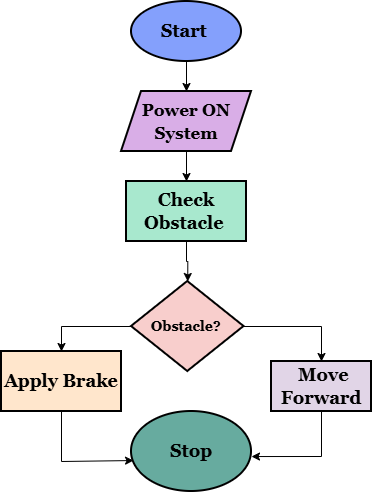

The diagram above was exported from draw.io. Its source (the exported page's mxGraphModel, read from the mxfile embedded in the PNG):
<mxGraphModel dx="1106" dy="597" grid="1" gridSize="10" guides="1" tooltips="1" connect="1" arrows="1" fold="1" page="1" pageScale="1" pageWidth="827" pageHeight="1169" math="0" shadow="0">
  <root>
    <mxCell id="0" />
    <mxCell id="1" parent="0" />
    <mxCell id="NZvLkvKgF_a3bXHJawFb-9" edge="1" parent="1" source="NZvLkvKgF_a3bXHJawFb-2" style="edgeStyle=orthogonalEdgeStyle;rounded=0;orthogonalLoop=1;jettySize=auto;html=1;" target="NZvLkvKgF_a3bXHJawFb-3">
      <mxGeometry relative="1" as="geometry" />
    </mxCell>
    <mxCell id="NZvLkvKgF_a3bXHJawFb-2" parent="1" style="ellipse;whiteSpace=wrap;html=1;fillColor=#84A0FC;strokeColor=#000000;strokeWidth=2;" value="&lt;h2&gt;&lt;span style=&quot;text-align: left;&quot;&gt;&lt;font face=&quot;Georgia&quot;&gt;Start&amp;nbsp;&lt;/font&gt;&lt;/span&gt;&lt;/h2&gt;" vertex="1">
      <mxGeometry height="60" width="110" x="380" y="150" as="geometry" />
    </mxCell>
    <mxCell id="NZvLkvKgF_a3bXHJawFb-10" edge="1" parent="1" source="NZvLkvKgF_a3bXHJawFb-3" style="edgeStyle=orthogonalEdgeStyle;rounded=0;orthogonalLoop=1;jettySize=auto;html=1;" target="NZvLkvKgF_a3bXHJawFb-4" value="">
      <mxGeometry relative="1" as="geometry" />
    </mxCell>
    <mxCell id="NZvLkvKgF_a3bXHJawFb-3" parent="1" style="shape=parallelogram;perimeter=parallelogramPerimeter;whiteSpace=wrap;html=1;fixedSize=1;fillColor=#D9AEE7;strokeColor=#000000;strokeWidth=2;" value="&lt;h2&gt;&lt;span style=&quot;text-align: left;&quot;&gt;&lt;b&gt;&lt;font face=&quot;Georgia&quot; style=&quot;font-size: 17px;&quot;&gt;Power ON System&lt;/font&gt;&lt;/b&gt;&lt;/span&gt;&lt;/h2&gt;" vertex="1">
      <mxGeometry height="60" width="130" x="370" y="240" as="geometry" />
    </mxCell>
    <mxCell id="NZvLkvKgF_a3bXHJawFb-11" edge="1" parent="1" source="NZvLkvKgF_a3bXHJawFb-4" style="edgeStyle=orthogonalEdgeStyle;rounded=0;orthogonalLoop=1;jettySize=auto;html=1;entryX=0.5;entryY=0;entryDx=0;entryDy=0;" target="NZvLkvKgF_a3bXHJawFb-5">
      <mxGeometry relative="1" as="geometry" />
    </mxCell>
    <mxCell id="NZvLkvKgF_a3bXHJawFb-4" parent="1" style="rounded=0;whiteSpace=wrap;html=1;fillColor=#A8E8CE;strokeColor=#000000;strokeWidth=2;" value="&lt;h2&gt;&lt;span style=&quot;text-align: left;&quot;&gt;&lt;font face=&quot;Georgia&quot;&gt;Check Obstacle&amp;nbsp;&lt;/font&gt;&lt;/span&gt;&lt;/h2&gt;" vertex="1">
      <mxGeometry height="60" width="120" x="375" y="330" as="geometry" />
    </mxCell>
    <mxCell id="NZvLkvKgF_a3bXHJawFb-12" edge="1" parent="1" source="NZvLkvKgF_a3bXHJawFb-5" style="edgeStyle=orthogonalEdgeStyle;rounded=0;orthogonalLoop=1;jettySize=auto;html=1;entryX=0.5;entryY=0;entryDx=0;entryDy=0;" target="NZvLkvKgF_a3bXHJawFb-7">
      <mxGeometry relative="1" as="geometry" />
    </mxCell>
    <mxCell id="NZvLkvKgF_a3bXHJawFb-13" edge="1" parent="1" source="NZvLkvKgF_a3bXHJawFb-5" style="edgeStyle=orthogonalEdgeStyle;rounded=0;orthogonalLoop=1;jettySize=auto;html=1;entryX=0.5;entryY=0;entryDx=0;entryDy=0;" target="NZvLkvKgF_a3bXHJawFb-6">
      <mxGeometry relative="1" as="geometry" />
    </mxCell>
    <mxCell id="NZvLkvKgF_a3bXHJawFb-5" parent="1" style="rhombus;whiteSpace=wrap;html=1;strokeColor=#000000;strokeWidth=2;fillColor=#F8CECC;" value="&lt;h3&gt;&lt;span style=&quot;text-align: left;&quot;&gt;&lt;font face=&quot;Georgia&quot;&gt;Obstacle?&amp;nbsp;&lt;/font&gt;&lt;/span&gt;&lt;/h3&gt;" vertex="1">
      <mxGeometry height="90" width="112.5" x="380" y="430" as="geometry" />
    </mxCell>
    <mxCell id="NZvLkvKgF_a3bXHJawFb-6" parent="1" style="rounded=0;whiteSpace=wrap;html=1;fillColor=#e1d5e7;strokeColor=#000000;strokeWidth=2;" value="&lt;h2&gt;&lt;span style=&quot;text-align: left;&quot;&gt;&lt;font face=&quot;Georgia&quot;&gt;&amp;nbsp;Move Forward&lt;/font&gt;&lt;/span&gt;&lt;/h2&gt;" vertex="1">
      <mxGeometry height="50" width="100" x="520" y="510" as="geometry" />
    </mxCell>
    <mxCell id="NZvLkvKgF_a3bXHJawFb-16" edge="1" parent="1" source="NZvLkvKgF_a3bXHJawFb-7" style="edgeStyle=orthogonalEdgeStyle;rounded=0;orthogonalLoop=1;jettySize=auto;html=1;entryX=0.017;entryY=0.613;entryDx=0;entryDy=0;entryPerimeter=0;" target="NZvLkvKgF_a3bXHJawFb-8">
      <mxGeometry relative="1" as="geometry">
        <Array as="points">
          <mxPoint x="310" y="610" />
        </Array>
      </mxGeometry>
    </mxCell>
    <mxCell id="NZvLkvKgF_a3bXHJawFb-7" parent="1" style="rounded=0;whiteSpace=wrap;html=1;fillColor=#ffe6cc;strokeColor=#000000;strokeWidth=2;" value="&lt;h2&gt;&lt;font face=&quot;Georgia&quot;&gt;Apply Brake&lt;/font&gt;&lt;/h2&gt;" vertex="1">
      <mxGeometry height="60" width="120" x="250" y="500" as="geometry" />
    </mxCell>
    <mxCell id="NZvLkvKgF_a3bXHJawFb-8" parent="1" style="ellipse;whiteSpace=wrap;html=1;fillColor=#67AB9F;strokeColor=#000000;strokeWidth=2;" value="&lt;h2&gt;&lt;font face=&quot;Georgia&quot;&gt;Stop&lt;/font&gt;&lt;/h2&gt;" vertex="1">
      <mxGeometry height="80" width="120" x="380" y="560" as="geometry" />
    </mxCell>
    <mxCell id="NZvLkvKgF_a3bXHJawFb-15" edge="1" parent="1" style="edgeStyle=orthogonalEdgeStyle;rounded=0;orthogonalLoop=1;jettySize=auto;html=1;entryX=0.992;entryY=0.688;entryDx=0;entryDy=0;entryPerimeter=0;">
      <mxGeometry relative="1" as="geometry">
        <Array as="points">
          <mxPoint x="570" y="560" />
          <mxPoint x="570" y="605" />
        </Array>
        <mxPoint x="580" y="560" as="sourcePoint" />
        <mxPoint x="499.99999999999994" y="605.04" as="targetPoint" />
      </mxGeometry>
    </mxCell>
    <mxCell id="NZvLkvKgF_a3bXHJawFb-17" edge="1" parent="1" source="NZvLkvKgF_a3bXHJawFb-4" style="edgeStyle=orthogonalEdgeStyle;rounded=0;orthogonalLoop=1;jettySize=auto;html=1;exitX=0.5;exitY=1;exitDx=0;exitDy=0;" target="NZvLkvKgF_a3bXHJawFb-4">
      <mxGeometry relative="1" as="geometry" />
    </mxCell>
  </root>
</mxGraphModel>